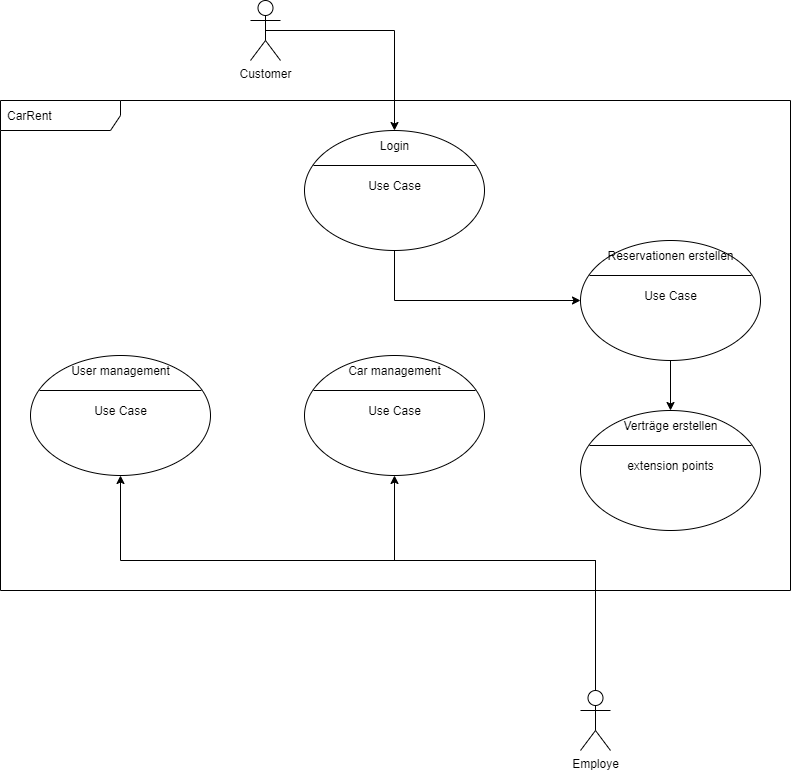

The diagram above was exported from draw.io. Its source (the exported page's mxGraphModel, read from the mxfile embedded in the PNG):
<mxGraphModel dx="1106" dy="790" grid="1" gridSize="10" guides="1" tooltips="1" connect="1" arrows="1" fold="1" page="1" pageScale="1" pageWidth="827" pageHeight="1169" math="0" shadow="0">
  <root>
    <mxCell id="0" />
    <mxCell id="1" parent="0" />
    <mxCell id="29" value="CarRent" style="shape=umlFrame;whiteSpace=wrap;html=1;width=120;height=30;boundedLbl=1;verticalAlign=middle;align=left;spacingLeft=5;" vertex="1" parent="1">
      <mxGeometry x="20" y="210" width="790" height="490" as="geometry" />
    </mxCell>
    <mxCell id="37" style="edgeStyle=orthogonalEdgeStyle;rounded=0;orthogonalLoop=1;jettySize=auto;html=1;exitX=0.5;exitY=0.5;exitDx=0;exitDy=0;exitPerimeter=0;" edge="1" parent="1" source="2" target="4">
      <mxGeometry relative="1" as="geometry" />
    </mxCell>
    <mxCell id="2" value="Customer" style="shape=umlActor;verticalLabelPosition=bottom;verticalAlign=top;html=1;" vertex="1" parent="1">
      <mxGeometry x="270" y="110" width="30" height="60" as="geometry" />
    </mxCell>
    <mxCell id="38" style="edgeStyle=orthogonalEdgeStyle;rounded=0;orthogonalLoop=1;jettySize=auto;html=1;exitX=0.5;exitY=0;exitDx=0;exitDy=0;exitPerimeter=0;" edge="1" parent="1" source="3" target="9">
      <mxGeometry relative="1" as="geometry">
        <Array as="points">
          <mxPoint x="615" y="670" />
          <mxPoint x="414" y="670" />
        </Array>
      </mxGeometry>
    </mxCell>
    <mxCell id="39" style="edgeStyle=orthogonalEdgeStyle;rounded=0;orthogonalLoop=1;jettySize=auto;html=1;exitX=0.5;exitY=0;exitDx=0;exitDy=0;exitPerimeter=0;" edge="1" parent="1" source="3" target="14">
      <mxGeometry relative="1" as="geometry">
        <Array as="points">
          <mxPoint x="615" y="670" />
          <mxPoint x="140" y="670" />
        </Array>
      </mxGeometry>
    </mxCell>
    <mxCell id="3" value="Employe" style="shape=umlActor;verticalLabelPosition=bottom;verticalAlign=top;html=1;" vertex="1" parent="1">
      <mxGeometry x="600" y="800" width="30" height="60" as="geometry" />
    </mxCell>
    <mxCell id="40" style="edgeStyle=orthogonalEdgeStyle;rounded=0;orthogonalLoop=1;jettySize=auto;html=1;exitX=0.5;exitY=1;exitDx=0;exitDy=0;" edge="1" parent="1" source="4" target="19">
      <mxGeometry relative="1" as="geometry" />
    </mxCell>
    <mxCell id="4" value="" style="shape=ellipse;container=1;horizontal=1;horizontalStack=0;resizeParent=1;resizeParentMax=0;resizeLast=0;html=1;dashed=0;collapsible=0;" vertex="1" parent="1">
      <mxGeometry x="324" y="240" width="180" height="120" as="geometry" />
    </mxCell>
    <mxCell id="5" value="Login" style="html=1;strokeColor=none;fillColor=none;align=center;verticalAlign=middle;rotatable=0;" vertex="1" parent="4">
      <mxGeometry width="180" height="30" as="geometry" />
    </mxCell>
    <mxCell id="6" value="" style="line;strokeWidth=1;fillColor=none;rotatable=0;labelPosition=right;points=[];portConstraint=eastwest;dashed=0;resizeWidth=1;" vertex="1" parent="4">
      <mxGeometry x="9" y="30" width="162" height="10" as="geometry" />
    </mxCell>
    <mxCell id="7" value="Use Case" style="text;html=1;align=center;verticalAlign=middle;rotatable=0;" vertex="1" parent="4">
      <mxGeometry y="40" width="180" height="30" as="geometry" />
    </mxCell>
    <mxCell id="9" value="" style="shape=ellipse;container=1;horizontal=1;horizontalStack=0;resizeParent=1;resizeParentMax=0;resizeLast=0;html=1;dashed=0;collapsible=0;" vertex="1" parent="1">
      <mxGeometry x="324" y="465" width="180" height="120" as="geometry" />
    </mxCell>
    <mxCell id="10" value="Car management" style="html=1;strokeColor=none;fillColor=none;align=center;verticalAlign=middle;rotatable=0;" vertex="1" parent="9">
      <mxGeometry width="180" height="30" as="geometry" />
    </mxCell>
    <mxCell id="11" value="" style="line;strokeWidth=1;fillColor=none;rotatable=0;labelPosition=right;points=[];portConstraint=eastwest;dashed=0;resizeWidth=1;" vertex="1" parent="9">
      <mxGeometry x="9" y="30" width="162" height="10" as="geometry" />
    </mxCell>
    <mxCell id="12" value="Use Case" style="text;html=1;align=center;verticalAlign=middle;rotatable=0;" vertex="1" parent="9">
      <mxGeometry y="40" width="180" height="30" as="geometry" />
    </mxCell>
    <mxCell id="14" value="" style="shape=ellipse;container=1;horizontal=1;horizontalStack=0;resizeParent=1;resizeParentMax=0;resizeLast=0;html=1;dashed=0;collapsible=0;" vertex="1" parent="1">
      <mxGeometry x="50" y="465" width="180" height="120" as="geometry" />
    </mxCell>
    <mxCell id="15" value="User management" style="html=1;strokeColor=none;fillColor=none;align=center;verticalAlign=middle;rotatable=0;" vertex="1" parent="14">
      <mxGeometry width="180" height="30" as="geometry" />
    </mxCell>
    <mxCell id="16" value="" style="line;strokeWidth=1;fillColor=none;rotatable=0;labelPosition=right;points=[];portConstraint=eastwest;dashed=0;resizeWidth=1;" vertex="1" parent="14">
      <mxGeometry x="9" y="30" width="162" height="10" as="geometry" />
    </mxCell>
    <mxCell id="17" value="Use Case" style="text;html=1;align=center;verticalAlign=middle;rotatable=0;" vertex="1" parent="14">
      <mxGeometry y="40" width="180" height="30" as="geometry" />
    </mxCell>
    <mxCell id="41" style="edgeStyle=orthogonalEdgeStyle;rounded=0;orthogonalLoop=1;jettySize=auto;html=1;exitX=0.5;exitY=1;exitDx=0;exitDy=0;" edge="1" parent="1" source="19" target="24">
      <mxGeometry relative="1" as="geometry" />
    </mxCell>
    <mxCell id="19" value="" style="shape=ellipse;container=1;horizontal=1;horizontalStack=0;resizeParent=1;resizeParentMax=0;resizeLast=0;html=1;dashed=0;collapsible=0;" vertex="1" parent="1">
      <mxGeometry x="600" y="350" width="180" height="120" as="geometry" />
    </mxCell>
    <mxCell id="20" value="Reservationen erstellen" style="html=1;strokeColor=none;fillColor=none;align=center;verticalAlign=middle;rotatable=0;" vertex="1" parent="19">
      <mxGeometry width="180" height="30" as="geometry" />
    </mxCell>
    <mxCell id="21" value="" style="line;strokeWidth=1;fillColor=none;rotatable=0;labelPosition=right;points=[];portConstraint=eastwest;dashed=0;resizeWidth=1;" vertex="1" parent="19">
      <mxGeometry x="9" y="30" width="162" height="10" as="geometry" />
    </mxCell>
    <mxCell id="22" value="Use Case" style="text;html=1;align=center;verticalAlign=middle;rotatable=0;" vertex="1" parent="19">
      <mxGeometry y="40" width="180" height="30" as="geometry" />
    </mxCell>
    <mxCell id="24" value="" style="shape=ellipse;container=1;horizontal=1;horizontalStack=0;resizeParent=1;resizeParentMax=0;resizeLast=0;html=1;dashed=0;collapsible=0;" vertex="1" parent="1">
      <mxGeometry x="600" y="520" width="180" height="120" as="geometry" />
    </mxCell>
    <mxCell id="25" value="Verträge erstellen" style="html=1;strokeColor=none;fillColor=none;align=center;verticalAlign=middle;rotatable=0;" vertex="1" parent="24">
      <mxGeometry width="180" height="30" as="geometry" />
    </mxCell>
    <mxCell id="26" value="" style="line;strokeWidth=1;fillColor=none;rotatable=0;labelPosition=right;points=[];portConstraint=eastwest;dashed=0;resizeWidth=1;" vertex="1" parent="24">
      <mxGeometry x="9" y="30" width="162" height="10" as="geometry" />
    </mxCell>
    <mxCell id="27" value="extension points" style="text;html=1;align=center;verticalAlign=middle;rotatable=0;" vertex="1" parent="24">
      <mxGeometry y="40" width="180" height="30" as="geometry" />
    </mxCell>
  </root>
</mxGraphModel>